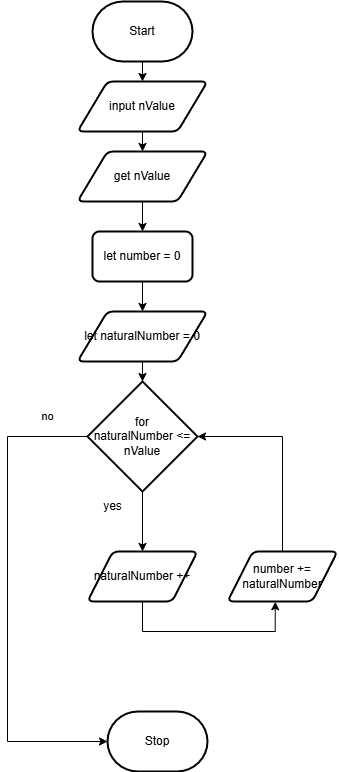

The diagram above was exported from draw.io. Its source (the exported page's mxGraphModel, read from the mxfile embedded in the PNG):
<mxGraphModel dx="1726" dy="1052" grid="1" gridSize="10" guides="1" tooltips="1" connect="1" arrows="1" fold="1" page="1" pageScale="1" pageWidth="850" pageHeight="1100" math="0" shadow="0">
  <root>
    <mxCell id="0" />
    <mxCell id="1" parent="0" />
    <mxCell id="5" style="edgeStyle=none;html=1;entryX=0.5;entryY=0;entryDx=0;entryDy=0;" parent="1" source="6" target="20" edge="1">
      <mxGeometry relative="1" as="geometry">
        <mxPoint x="375" y="190" as="targetPoint" />
      </mxGeometry>
    </mxCell>
    <mxCell id="6" value="Start" style="strokeWidth=2;html=1;shape=mxgraph.flowchart.terminator;whiteSpace=wrap;" parent="1" vertex="1">
      <mxGeometry x="325" y="80" width="100" height="60" as="geometry" />
    </mxCell>
    <mxCell id="7" value="Stop" style="strokeWidth=2;html=1;shape=mxgraph.flowchart.terminator;whiteSpace=wrap;" parent="1" vertex="1">
      <mxGeometry x="340" y="790" width="100" height="60" as="geometry" />
    </mxCell>
    <mxCell id="46" style="edgeStyle=orthogonalEdgeStyle;shape=connector;curved=0;rounded=0;html=1;exitX=0.5;exitY=1;exitDx=0;exitDy=0;exitPerimeter=0;entryX=0.5;entryY=0;entryDx=0;entryDy=0;strokeColor=default;align=center;verticalAlign=middle;fontFamily=Helvetica;fontSize=11;fontColor=default;labelBackgroundColor=default;endArrow=classic;" parent="1" source="12" target="45" edge="1">
      <mxGeometry relative="1" as="geometry" />
    </mxCell>
    <mxCell id="12" value="for&lt;div&gt;naturalNumber &amp;lt;= nValue&lt;/div&gt;" style="strokeWidth=2;html=1;shape=mxgraph.flowchart.decision;whiteSpace=wrap;" parent="1" vertex="1">
      <mxGeometry x="320" y="460" width="110" height="110" as="geometry" />
    </mxCell>
    <mxCell id="43" style="edgeStyle=orthogonalEdgeStyle;shape=connector;curved=0;rounded=0;html=1;exitX=0.5;exitY=1;exitDx=0;exitDy=0;entryX=0.5;entryY=0;entryDx=0;entryDy=0;strokeColor=default;align=center;verticalAlign=middle;fontFamily=Helvetica;fontSize=11;fontColor=default;labelBackgroundColor=default;endArrow=classic;" parent="1" source="20" target="25" edge="1">
      <mxGeometry relative="1" as="geometry" />
    </mxCell>
    <mxCell id="20" value="input nValue" style="shape=parallelogram;html=1;strokeWidth=2;perimeter=parallelogramPerimeter;whiteSpace=wrap;rounded=1;arcSize=12;size=0.23;" parent="1" vertex="1">
      <mxGeometry x="310" y="160" width="130" height="50" as="geometry" />
    </mxCell>
    <mxCell id="41" style="edgeStyle=orthogonalEdgeStyle;shape=connector;curved=0;rounded=0;html=1;exitX=0.5;exitY=1;exitDx=0;exitDy=0;entryX=0.5;entryY=0;entryDx=0;entryDy=0;strokeColor=default;align=center;verticalAlign=middle;fontFamily=Helvetica;fontSize=11;fontColor=default;labelBackgroundColor=default;endArrow=classic;" parent="1" source="22" target="29" edge="1">
      <mxGeometry relative="1" as="geometry" />
    </mxCell>
    <mxCell id="22" value="let number = 0" style="rounded=1;whiteSpace=wrap;html=1;absoluteArcSize=1;arcSize=14;strokeWidth=2;" parent="1" vertex="1">
      <mxGeometry x="325" y="310" width="100" height="50" as="geometry" />
    </mxCell>
    <mxCell id="42" style="edgeStyle=orthogonalEdgeStyle;shape=connector;curved=0;rounded=0;html=1;exitX=0.5;exitY=1;exitDx=0;exitDy=0;entryX=0.5;entryY=0;entryDx=0;entryDy=0;strokeColor=default;align=center;verticalAlign=middle;fontFamily=Helvetica;fontSize=11;fontColor=default;labelBackgroundColor=default;endArrow=classic;" parent="1" source="25" target="22" edge="1">
      <mxGeometry relative="1" as="geometry" />
    </mxCell>
    <mxCell id="25" value="get nValue" style="shape=parallelogram;html=1;strokeWidth=2;perimeter=parallelogramPerimeter;whiteSpace=wrap;rounded=1;arcSize=12;size=0.23;" parent="1" vertex="1">
      <mxGeometry x="310" y="230" width="130" height="50" as="geometry" />
    </mxCell>
    <mxCell id="29" value="let naturalNumber = 0" style="shape=parallelogram;html=1;strokeWidth=2;perimeter=parallelogramPerimeter;whiteSpace=wrap;rounded=1;arcSize=12;size=0.23;" parent="1" vertex="1">
      <mxGeometry x="310" y="390" width="130" height="50" as="geometry" />
    </mxCell>
    <mxCell id="31" style="edgeStyle=none;html=1;exitX=0.5;exitY=1;exitDx=0;exitDy=0;entryX=0.5;entryY=0;entryDx=0;entryDy=0;entryPerimeter=0;" parent="1" source="29" target="12" edge="1">
      <mxGeometry relative="1" as="geometry" />
    </mxCell>
    <mxCell id="33" value="yes" style="text;html=1;align=center;verticalAlign=middle;resizable=0;points=[];autosize=1;strokeColor=none;fillColor=none;" parent="1" vertex="1">
      <mxGeometry x="325" y="570" width="40" height="30" as="geometry" />
    </mxCell>
    <mxCell id="35" value="number += naturalNumber" style="shape=parallelogram;html=1;strokeWidth=2;perimeter=parallelogramPerimeter;whiteSpace=wrap;rounded=1;arcSize=12;size=0.23;" parent="1" vertex="1">
      <mxGeometry x="460" y="630" width="110" height="50" as="geometry" />
    </mxCell>
    <mxCell id="45" value="naturalNumber ++" style="shape=parallelogram;html=1;strokeWidth=2;perimeter=parallelogramPerimeter;whiteSpace=wrap;rounded=1;arcSize=12;size=0.23;" parent="1" vertex="1">
      <mxGeometry x="320" y="630" width="110" height="50" as="geometry" />
    </mxCell>
    <mxCell id="47" style="edgeStyle=orthogonalEdgeStyle;shape=connector;curved=0;rounded=0;html=1;exitX=0.5;exitY=1;exitDx=0;exitDy=0;entryX=0.434;entryY=1.005;entryDx=0;entryDy=0;entryPerimeter=0;strokeColor=default;align=center;verticalAlign=middle;fontFamily=Helvetica;fontSize=11;fontColor=default;labelBackgroundColor=default;endArrow=classic;" parent="1" source="45" target="35" edge="1">
      <mxGeometry relative="1" as="geometry">
        <Array as="points">
          <mxPoint x="375" y="710" />
          <mxPoint x="508" y="710" />
        </Array>
      </mxGeometry>
    </mxCell>
    <mxCell id="48" style="edgeStyle=orthogonalEdgeStyle;shape=connector;curved=0;rounded=0;html=1;exitX=0.5;exitY=0;exitDx=0;exitDy=0;entryX=1;entryY=0.5;entryDx=0;entryDy=0;entryPerimeter=0;strokeColor=default;align=center;verticalAlign=middle;fontFamily=Helvetica;fontSize=11;fontColor=default;labelBackgroundColor=default;endArrow=classic;" parent="1" source="35" target="12" edge="1">
      <mxGeometry relative="1" as="geometry" />
    </mxCell>
    <mxCell id="49" style="edgeStyle=orthogonalEdgeStyle;shape=connector;curved=0;rounded=0;html=1;exitX=0;exitY=0.5;exitDx=0;exitDy=0;exitPerimeter=0;entryX=0;entryY=0.5;entryDx=0;entryDy=0;entryPerimeter=0;strokeColor=default;align=center;verticalAlign=middle;fontFamily=Helvetica;fontSize=11;fontColor=default;labelBackgroundColor=default;endArrow=classic;" parent="1" source="12" target="7" edge="1">
      <mxGeometry relative="1" as="geometry">
        <Array as="points">
          <mxPoint x="240" y="515" />
          <mxPoint x="240" y="820" />
        </Array>
      </mxGeometry>
    </mxCell>
    <mxCell id="50" value="no" style="text;html=1;align=center;verticalAlign=middle;resizable=0;points=[];autosize=1;strokeColor=none;fillColor=none;fontFamily=Helvetica;fontSize=11;fontColor=default;labelBackgroundColor=default;" parent="1" vertex="1">
      <mxGeometry x="260" y="480" width="40" height="30" as="geometry" />
    </mxCell>
  </root>
</mxGraphModel>